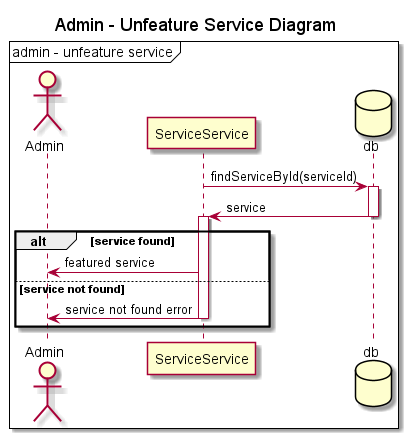

The diagram above was rendered by PlantUML. Its source (embedded in the PNG):
@startuml

mainframe admin - unfeature service

title "Admin - Unfeature Service Diagram"
actor Admin
participant ServiceService
database db

ServiceService -> db :findServiceById(serviceId)
activate db
db -> ServiceService: service
deactivate db
activate ServiceService
alt service found
    ServiceService -> Admin: featured service
else service not found
    ServiceService -> Admin: service not found error
deactivate ServiceService
end

@enduml